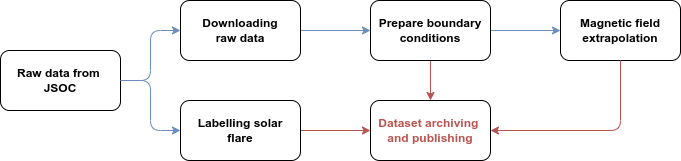

The diagram above was exported from draw.io. Its source (the exported page's mxGraphModel, read from the mxfile embedded in the PNG):
<mxGraphModel dx="894" dy="684" grid="1" gridSize="10" guides="1" tooltips="1" connect="1" arrows="1" fold="1" page="1" pageScale="1" pageWidth="827" pageHeight="1169" math="0" shadow="0">
  <root>
    <mxCell id="0" />
    <mxCell id="1" parent="0" />
    <mxCell id="2" value="Raw data from &lt;br&gt;JSOC" style="rounded=1;whiteSpace=wrap;html=1;fontStyle=1" parent="1" vertex="1">
      <mxGeometry x="140" y="180" width="120" height="60" as="geometry" />
    </mxCell>
    <mxCell id="11" style="edgeStyle=none;html=1;exitX=1;exitY=0.5;exitDx=0;exitDy=0;fillColor=#dae8fc;strokeColor=#6c8ebf;fontStyle=1" parent="1" source="3" target="9" edge="1">
      <mxGeometry relative="1" as="geometry" />
    </mxCell>
    <mxCell id="3" value="Downloading&lt;br&gt;raw data" style="rounded=1;whiteSpace=wrap;html=1;fontStyle=1" parent="1" vertex="1">
      <mxGeometry x="320" y="130" width="120" height="60" as="geometry" />
    </mxCell>
    <mxCell id="14" style="edgeStyle=none;html=1;exitX=1;exitY=0.5;exitDx=0;exitDy=0;entryX=0;entryY=0.5;entryDx=0;entryDy=0;fillColor=#f8cecc;strokeColor=#b85450;fontStyle=1" parent="1" source="5" target="13" edge="1">
      <mxGeometry relative="1" as="geometry" />
    </mxCell>
    <mxCell id="5" value="Labelling solar&lt;br&gt;flare" style="rounded=1;whiteSpace=wrap;html=1;fontStyle=1" parent="1" vertex="1">
      <mxGeometry x="320" y="230" width="120" height="60" as="geometry" />
    </mxCell>
    <mxCell id="12" style="edgeStyle=none;html=1;exitX=1;exitY=0.5;exitDx=0;exitDy=0;fillColor=#dae8fc;strokeColor=#6c8ebf;fontStyle=1" parent="1" source="9" target="10" edge="1">
      <mxGeometry relative="1" as="geometry" />
    </mxCell>
    <mxCell id="16" style="edgeStyle=none;html=1;exitX=0.5;exitY=1;exitDx=0;exitDy=0;entryX=0.5;entryY=0;entryDx=0;entryDy=0;fillColor=#f8cecc;strokeColor=#b85450;fontStyle=1" parent="1" source="9" target="13" edge="1">
      <mxGeometry relative="1" as="geometry" />
    </mxCell>
    <mxCell id="9" value="Prepare boundary conditions" style="rounded=1;whiteSpace=wrap;html=1;fontStyle=1" parent="1" vertex="1">
      <mxGeometry x="510" y="130" width="120" height="60" as="geometry" />
    </mxCell>
    <mxCell id="10" value="Magnetic field&lt;br&gt;extrapolation" style="rounded=1;whiteSpace=wrap;html=1;fontStyle=1" parent="1" vertex="1">
      <mxGeometry x="700" y="130" width="120" height="60" as="geometry" />
    </mxCell>
    <mxCell id="13" value="&lt;font color=&quot;#b85450&quot;&gt;Dataset archiving &lt;br&gt;and publishing&lt;/font&gt;" style="rounded=1;whiteSpace=wrap;html=1;fontStyle=1" parent="1" vertex="1">
      <mxGeometry x="510" y="230" width="120" height="60" as="geometry" />
    </mxCell>
    <mxCell id="17" value="" style="edgeStyle=elbowEdgeStyle;elbow=horizontal;endArrow=classic;html=1;exitX=1;exitY=0.5;exitDx=0;exitDy=0;entryX=0;entryY=0.5;entryDx=0;entryDy=0;fillColor=#dae8fc;strokeColor=#6c8ebf;fontStyle=1" edge="1" parent="1" source="2" target="3">
      <mxGeometry width="50" height="50" relative="1" as="geometry">
        <mxPoint x="260" y="300" as="sourcePoint" />
        <mxPoint x="310" y="250" as="targetPoint" />
      </mxGeometry>
    </mxCell>
    <mxCell id="18" value="" style="edgeStyle=elbowEdgeStyle;elbow=horizontal;endArrow=classic;html=1;exitX=1;exitY=0.5;exitDx=0;exitDy=0;entryX=0;entryY=0.5;entryDx=0;entryDy=0;fillColor=#dae8fc;strokeColor=#6c8ebf;fontStyle=1" edge="1" parent="1" source="2" target="5">
      <mxGeometry width="50" height="50" relative="1" as="geometry">
        <mxPoint x="250" y="310" as="sourcePoint" />
        <mxPoint x="300" y="260" as="targetPoint" />
      </mxGeometry>
    </mxCell>
    <mxCell id="19" value="" style="edgeStyle=segmentEdgeStyle;endArrow=classic;html=1;exitX=0.5;exitY=1;exitDx=0;exitDy=0;entryX=1;entryY=0.5;entryDx=0;entryDy=0;fillColor=#f8cecc;strokeColor=#b85450;fontStyle=1" edge="1" parent="1" source="10" target="13">
      <mxGeometry width="50" height="50" relative="1" as="geometry">
        <mxPoint x="670" y="340" as="sourcePoint" />
        <mxPoint x="720" y="290" as="targetPoint" />
        <Array as="points">
          <mxPoint x="760" y="260" />
        </Array>
      </mxGeometry>
    </mxCell>
  </root>
</mxGraphModel>